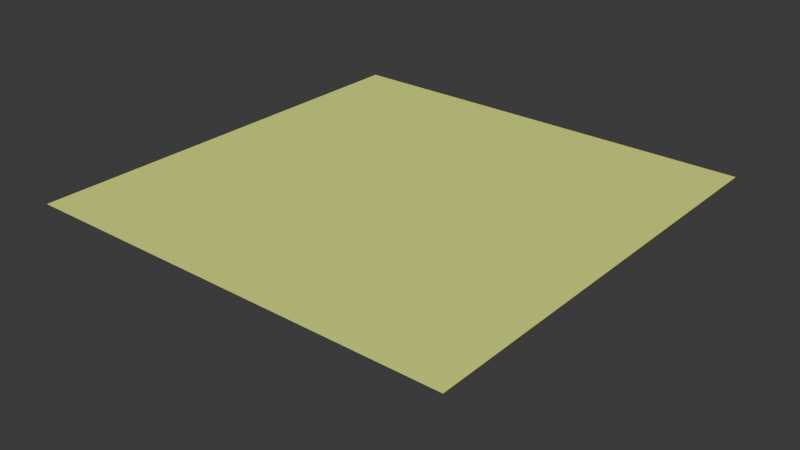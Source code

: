 # Source: ceiling_cave.blend  (saved by Blender 4.0.36; exported with 4.5.12 LTS)
import bpy
from mathutils import Matrix  # noqa: F401  (used for matrix-valued properties, if any)

bpy.ops.wm.read_factory_settings(use_empty=True)
scene = bpy.context.scene
scene.name = 'Scene'

# ---- collections
col_collection = bpy.data.collections.new('Collection'); scene.collection.children.link(col_collection)

# ---- materials (node trees are filled in below, after node groups)
mat_material_001 = bpy.data.materials.new('Material.001')
mat_material_001.use_transparent_shadow = False
mat_material_001.diffuse_color = (1.0, 1.0, 1.0, 1.0)
mat_material_001.roughness = 0.5528
mat_material_002 = bpy.data.materials.new('Material.002')
mat_material_002.use_transparent_shadow = False
mat_material_002.diffuse_color = (1.0, 1.0, 1.0, 1.0)
mat_material_002.roughness = 0.5528
mat_material_003 = bpy.data.materials.new('Material.003')
mat_material_003.use_transparent_shadow = False
mat_material_003.diffuse_color = (1.0, 1.0, 1.0, 1.0)
mat_material_003.roughness = 0.5528
mat_material_004 = bpy.data.materials.new('Material.004')
mat_material_004.use_transparent_shadow = False
mat_material_004.diffuse_color = (1.0, 1.0, 1.0, 1.0)
mat_material_004.roughness = 0.5528

# ---- material node trees
mat_material_001.use_nodes = True; mat_material_001.node_tree.nodes.clear()
_N = mat_material_001.node_tree.nodes; _L = mat_material_001.node_tree.links
n0 = _N.new('ShaderNodeBsdfPrincipled'); n0.name = 'Principled BSDF'; n0.location = (10, 300)
n0.inputs[0].default_value = (0.8797, 1.0, 0.1837, 1.0)
n0.inputs[2].default_value = 0.5528
n0.inputs[3].default_value = 1.45
n0.inputs[27].default_value = (0.0, 0.0, 0.0, 1.0)
n0.inputs[28].default_value = 1.0
n1 = _N.new('ShaderNodeOutputMaterial'); n1.name = 'Material Output'; n1.location = (300, 300)
n2 = _N.new('ShaderNodeNormalMap'); n2.name = 'Normal Map'; n2.location = (-300, -300)
n2.label = 'Normal/Map'
_L.new(n0.outputs[0], n1.inputs[0])
_L.new(n2.outputs[0], n0.inputs[5])
n1.is_active_output = True
mat_material_002.use_nodes = True; mat_material_002.node_tree.nodes.clear()
_N = mat_material_002.node_tree.nodes; _L = mat_material_002.node_tree.links
n0 = _N.new('ShaderNodeBsdfPrincipled'); n0.name = 'Principled BSDF'; n0.location = (10, 300)
n0.inputs[0].default_value = (0.0223, 1.0, 0.0, 1.0)
n0.inputs[2].default_value = 0.5528
n0.inputs[3].default_value = 1.45
n0.inputs[27].default_value = (0.0, 0.0, 0.0, 1.0)
n0.inputs[28].default_value = 1.0
n1 = _N.new('ShaderNodeOutputMaterial'); n1.name = 'Material Output'; n1.location = (300, 300)
n2 = _N.new('ShaderNodeNormalMap'); n2.name = 'Normal Map'; n2.location = (-300, -300)
n2.label = 'Normal/Map'
_L.new(n0.outputs[0], n1.inputs[0])
_L.new(n2.outputs[0], n0.inputs[5])
n1.is_active_output = True
mat_material_003.use_nodes = True; mat_material_003.node_tree.nodes.clear()
_N = mat_material_003.node_tree.nodes; _L = mat_material_003.node_tree.links
n0 = _N.new('ShaderNodeBsdfPrincipled'); n0.name = 'Principled BSDF'; n0.location = (10, 300)
n0.inputs[0].default_value = (0.2599, 0.04921, 1.0, 1.0)
n0.inputs[2].default_value = 0.5528
n0.inputs[3].default_value = 1.45
n0.inputs[27].default_value = (0.0, 0.0, 0.0, 1.0)
n0.inputs[28].default_value = 1.0
n1 = _N.new('ShaderNodeOutputMaterial'); n1.name = 'Material Output'; n1.location = (300, 300)
n2 = _N.new('ShaderNodeNormalMap'); n2.name = 'Normal Map'; n2.location = (-300, -300)
n2.label = 'Normal/Map'
_L.new(n0.outputs[0], n1.inputs[0])
_L.new(n2.outputs[0], n0.inputs[5])
n1.is_active_output = True
mat_material_004.use_nodes = True; mat_material_004.node_tree.nodes.clear()
_N = mat_material_004.node_tree.nodes; _L = mat_material_004.node_tree.links
n0 = _N.new('ShaderNodeBsdfPrincipled'); n0.name = 'Principled BSDF'; n0.location = (10, 300)
n0.inputs[0].default_value = (1.0, 0.01364, 0.0, 1.0)
n0.inputs[2].default_value = 0.5528
n0.inputs[3].default_value = 1.45
n0.inputs[27].default_value = (0.0, 0.0, 0.0, 1.0)
n0.inputs[28].default_value = 1.0
n1 = _N.new('ShaderNodeOutputMaterial'); n1.name = 'Material Output'; n1.location = (300, 300)
n2 = _N.new('ShaderNodeNormalMap'); n2.name = 'Normal Map'; n2.location = (-300, -300)
n2.label = 'Normal/Map'
_L.new(n0.outputs[0], n1.inputs[0])
_L.new(n2.outputs[0], n0.inputs[5])
n1.is_active_output = True

# ---- world
world_world = bpy.data.worlds.new('World'); scene.world = world_world
world_world.use_nodes = True; world_world.node_tree.nodes.clear()
_N = world_world.node_tree.nodes; _L = world_world.node_tree.links
n0 = _N.new('ShaderNodeOutputWorld'); n0.name = 'World Output'; n0.location = (300, 300)
n1 = _N.new('ShaderNodeBackground'); n1.name = 'Background'; n1.location = (10, 300)
n1.inputs[0].default_value = (0.05088, 0.05088, 0.05088, 1.0)
_L.new(n1.outputs[0], n0.inputs[0])
n0.is_active_output = True
world_world.color = (0.05088, 0.05088, 0.05088)
world_world.use_sun_shadow = False
world_world.sun_shadow_jitter_overblur = 0.0

# ---- meshes
me_mesh = bpy.data.meshes.new('Mesh')
me_mesh.from_pydata([(-2.025, 2.026, 3.913), (-2.025, -2.046, 3.923), (2.043, -2.046, 3.926), (-2.025, 1.362, 3.892), (-0.6721, 2.026, 3.899), (1.375, 2.026, 3.89), (-0.6771, -2.046, 3.903), (2.043, -0.7031, 3.885), (2.043, -1.371, 3.914), (1.35, -1.378, 3.885), (0.6726, -1.354, 3.856), (0.04697, -1.34, 3.655), (-0.6619, -1.355, 3.815), (-1.31, -1.314, 3.821), (1.235, -0.8411, 3.619), (0.6348, -0.5687, 3.62), (-0.1894, -0.718, 3.556), (-0.7167, -0.6947, 3.803), (-1.239, -0.5634, 3.633), (1.355, -0.02217, 3.799), (0.701, 0.06378, 3.652), (-0.1281, 0.05631, 3.85), (-0.8884, 0.1166, 3.874), (-1.349, 0.08831, 3.78), (1.422, 0.647, 3.677), (0.8607, 0.7112, 3.297), (-0.01833, 0.7085, 3.837), (-0.7197, 0.7622, 3.847), (-1.294, 0.929, 3.528), (1.41, 1.234, 3.647), (0.7789, 1.335, 3.617), (0.06968, 1.324, 3.784), (-0.6684, 1.361, 3.862), (-1.286, 1.244, 3.675), (2.043, 2.026, 3.916), (-2.025, 0.7131, 3.874), (-2.025, 0.02613, 3.882), (-2.025, -1.342, 3.886), (-1.344, 2.026, 3.865), (0.7101, 2.026, 3.867), (-1.36, -2.046, 3.916), (2.599, -0.01052, 4.125), (0.6823, -2.046, 3.912), (2.599, 0.8578, 4.125), (2.043, 1.348, 3.887), (1.733, -2.602, 4.125), (0.004931, -2.602, 4.125), (0.03889, 2.582, 4.125), (-2.581, -0.8125, 4.125), (2.599, 1.719, 4.125), (0.8663, -2.602, 4.125), (-1.734, -2.602, 4.125), (0.9018, 2.582, 4.125), (-1.714, 2.582, 4.125), (-2.581, -1.707, 4.125), (-2.581, 0.03597, 4.125), (-2.025, -0.6401, 3.845), (-2.581, 0.9107, 4.125), (2.599, 2.582, 4.125), (2.599, -1.743, 4.125), (0.03252, 2.026, 3.872), (2.599, -0.8926, 4.125), (-0.8647, -2.602, 4.125), (1.748, 2.582, 4.125), (-0.8584, 2.582, 4.125), (0.005852, -2.046, 3.893), (-2.581, 1.737, 4.125), (1.363, -2.046, 3.921), (2.599, -2.602, 4.125), (2.043, 0.6715, 3.886), (2.043, -0.01038, 3.893), (-2.581, -2.602, 4.125), (-2.581, 2.582, 4.125)], [], [(33, 3, 0, 38), (40, 1, 37, 13), (13, 37, 56, 18), (18, 56, 36, 23), (23, 36, 35, 28), (28, 35, 3, 33), (2, 67, 9, 8), (67, 42, 10, 9), (42, 65, 11, 10), (65, 6, 12, 11), (6, 40, 13, 12), (8, 9, 14, 7), (9, 10, 15, 14), (10, 11, 16, 15), (11, 12, 17, 16), (12, 13, 18, 17), (7, 14, 19, 70), (14, 15, 20, 19), (15, 16, 21, 20), (16, 17, 22, 21), (17, 18, 23, 22), (70, 19, 24, 69), (19, 20, 25, 24), (20, 21, 26, 25), (21, 22, 27, 26), (22, 23, 28, 27), (69, 24, 29, 44), (24, 25, 30, 29), (25, 26, 31, 30), (26, 27, 32, 31), (27, 28, 33, 32), (44, 29, 5, 34), (29, 30, 39, 5), (30, 31, 60, 39), (31, 32, 4, 60), (32, 33, 38, 4), (61, 41, 43, 49, 58, 63, 52, 47, 64, 53, 72, 66, 57, 55, 48, 54, 71, 51, 62, 46, 50, 45, 68, 59), (7, 70, 41, 61), (67, 2, 68, 45), (0, 3, 66, 72), (39, 60, 47, 52), (69, 44, 49, 43), (34, 5, 63, 58), (2, 8, 59, 68), (60, 4, 64, 47), (42, 67, 45, 50), (37, 1, 71, 54), (4, 38, 53, 64), (65, 42, 50, 46), (35, 36, 55, 57), (38, 0, 72, 53), (8, 7, 61, 59), (6, 65, 46, 62), (56, 37, 54, 48), (40, 6, 62, 51), (44, 34, 58, 49), (36, 56, 48, 55), (1, 40, 51, 71), (3, 35, 57, 66), (70, 69, 43, 41), (5, 39, 52, 63)])
me_mesh.polygons.foreach_set('use_smooth', [True] * 61)
_k = set([(41, 43), (41, 61), (43, 49), (45, 50), (45, 68), (46, 50), (46, 62), (47, 52), (47, 64), (48, 54), (48, 55), (49, 58), (51, 62), (51, 71), (52, 63), (53, 64), (53, 72), (54, 71), (55, 57), (57, 66), (58, 63), (59, 61), (59, 68), (66, 72)])
me_mesh.attributes.new('sharp_edge', 'BOOLEAN', 'EDGE').data.foreach_set('value', [ (min(e.vertices), max(e.vertices)) in _k for e in me_mesh.edges])
_uv = me_mesh.uv_layers.new(name='UVMap')
_uv.uv.foreach_set('vector', [0.816, 0.559, 0.849, 0.559, 0.849, 0.526, 0.816, 0.526, 0.816, 0.724, 0.849, 0.724, 0.849, 0.691, 0.816, 0.691, 0.816, 0.691, 0.849, 0.691, 0.849, 0.658, 0.816, 0.658, 0.816, 0.658, 0.849, 0.658, 0.849, 0.625, 0.816, 0.625, 0.816, 0.625, 0.849, 0.625, 0.849, 0.592, 0.816, 0.592, 0.816, 0.592, 0.849, 0.592, 0.849, 0.559, 0.816, 0.559, 0.651, 0.724, 0.684, 0.724, 0.684, 0.691, 0.651, 0.691, 0.684, 0.724, 0.717, 0.724, 0.717, 0.691, 0.684, 0.691, 0.717, 0.724, 0.75, 0.724, 0.75, 0.691, 0.717, 0.691, 0.75, 0.724, 0.783, 0.724, 0.783, 0.691, 0.75, 0.691, 0.783, 0.724, 0.816, 0.724, 0.816, 0.691, 0.783, 0.691, 0.651, 0.691, 0.684, 0.691, 0.684, 0.658, 0.651, 0.658, 0.684, 0.691, 0.717, 0.691, 0.717, 0.658, 0.684, 0.658, 0.717, 0.691, 0.75, 0.691, 0.75, 0.658, 0.717, 0.658, 0.75, 0.691, 0.783, 0.691, 0.783, 0.658, 0.75, 0.658, 0.783, 0.691, 0.816, 0.691, 0.816, 0.658, 0.783, 0.658, 0.651, 0.658, 0.684, 0.658, 0.684, 0.625, 0.651, 0.625, 0.684, 0.658, 0.717, 0.658, 0.717, 0.625, 0.684, 0.625, 0.717, 0.658, 0.75, 0.658, 0.75, 0.625, 0.717, 0.625, 0.75, 0.658, 0.783, 0.658, 0.783, 0.625, 0.75, 0.625, 0.783, 0.658, 0.816, 0.658, 0.816, 0.625, 0.783, 0.625, 0.651, 0.625, 0.684, 0.625, 0.684, 0.592, 0.651, 0.592, 0.684, 0.625, 0.717, 0.625, 0.717, 0.592, 0.684, 0.592, 0.717, 0.625, 0.75, 0.625, 0.75, 0.592, 0.717, 0.592, 0.75, 0.625, 0.783, 0.625, 0.783, 0.592, 0.75, 0.592, 0.783, 0.625, 0.816, 0.625, 0.816, 0.592, 0.783, 0.592, 0.651, 0.592, 0.684, 0.592, 0.684, 0.559, 0.651, 0.559, 0.684, 0.592, 0.717, 0.592, 0.717, 0.559, 0.684, 0.559, 0.717, 0.592, 0.75, 0.592, 0.75, 0.559, 0.717, 0.559, 0.75, 0.592, 0.783, 0.592, 0.783, 0.559, 0.75, 0.559, 0.783, 0.592, 0.816, 0.592, 0.816, 0.559, 0.783, 0.559, 0.651, 0.559, 0.684, 0.559, 0.684, 0.526, 0.651, 0.526, 0.684, 0.559, 0.717, 0.559, 0.717, 0.526, 0.684, 0.526, 0.717, 0.559, 0.75, 0.559, 0.75, 0.526, 0.717, 0.526, 0.75, 0.559, 0.783, 0.559, 0.783, 0.526, 0.75, 0.526, 0.783, 0.559, 0.816, 0.559, 0.816, 0.526, 0.783, 0.526, 0.651, 0.658, 0.651, 0.625, 0.651, 0.592, 0.651, 0.559, 0.651, 0.526, 0.684, 0.526, 0.717, 0.526, 0.75, 0.526, 0.783, 0.526, 0.816, 0.526, 0.849, 0.526, 0.849, 0.559, 0.849, 0.592, 0.849, 0.625, 0.849, 0.658, 0.849, 0.691, 0.849, 0.724, 0.816, 0.724, 0.783, 0.724, 0.75, 0.724, 0.717, 0.724, 0.684, 0.724, 0.651, 0.724, 0.651, 0.691, 0.651, 0.658, 0.651, 0.625, 0.651, 0.625, 0.651, 0.658, 0.684, 0.724, 0.651, 0.724, 0.651, 0.724, 0.684, 0.724, 0.849, 0.526, 0.849, 0.559, 0.849, 0.559, 0.849, 0.526, 0.717, 0.526, 0.75, 0.526, 0.75, 0.526, 0.717, 0.526, 0.651, 0.592, 0.651, 0.559, 0.651, 0.559, 0.651, 0.592, 0.651, 0.526, 0.684, 0.526, 0.684, 0.526, 0.651, 0.526, 0.651, 0.724, 0.651, 0.691, 0.651, 0.691, 0.651, 0.724, 0.75, 0.526, 0.783, 0.526, 0.783, 0.526, 0.75, 0.526, 0.717, 0.724, 0.684, 0.724, 0.684, 0.724, 0.717, 0.724, 0.849, 0.691, 0.849, 0.724, 0.849, 0.724, 0.849, 0.691, 0.783, 0.526, 0.816, 0.526, 0.816, 0.526, 0.783, 0.526, 0.75, 0.724, 0.717, 0.724, 0.717, 0.724, 0.75, 0.724, 0.849, 0.592, 0.849, 0.625, 0.849, 0.625, 0.849, 0.592, 0.816, 0.526, 0.849, 0.526, 0.849, 0.526, 0.816, 0.526, 0.651, 0.691, 0.651, 0.658, 0.651, 0.658, 0.651, 0.691, 0.783, 0.724, 0.75, 0.724, 0.75, 0.724, 0.783, 0.724, 0.849, 0.658, 0.849, 0.691, 0.849, 0.691, 0.849, 0.658, 0.816, 0.724, 0.783, 0.724, 0.783, 0.724, 0.816, 0.724, 0.651, 0.559, 0.651, 0.526, 0.651, 0.526, 0.651, 0.559, 0.849, 0.625, 0.849, 0.658, 0.849, 0.658, 0.849, 0.625, 0.849, 0.724, 0.816, 0.724, 0.816, 0.724, 0.849, 0.724, 0.849, 0.559, 0.849, 0.592, 0.849, 0.592, 0.849, 0.559, 0.651, 0.625, 0.651, 0.592, 0.651, 0.592, 0.651, 0.625, 0.684, 0.526, 0.717, 0.526, 0.717, 0.526, 0.684, 0.526])
me_mesh.materials.append(mat_material_001)
me_mesh.materials.append(mat_material_002)
me_mesh.materials.append(mat_material_003)
me_mesh.materials.append(mat_material_004)
me_mesh.update()
me_mesh.normals_split_custom_set([tuple(v) for v in zip(*[iter([0.01239, 0.1553, -0.9878, -0.3228, 0.07971, -0.9431, -0.1936, 0.1821, -0.964, -0.006167, 0.2743, -0.9616, -0.0207, -0.2324, -0.9724, -0.1505, -0.1627, -0.9751, -0.2548, -0.07045, -0.9644, -0.03427, -0.1274, -0.9913, -0.03427, -0.1274, -0.9913, -0.2548, -0.07045, -0.9644, -0.3099, -0.009693, -0.9507, 0.02237, 0.02582, -0.9994, 0.02237, 0.02582, -0.9994, -0.3099, -0.009693, -0.9507, -0.3345, -0.0006194, -0.9424, 0.01165, -0.0188, -0.9998, 0.01165, -0.0188, -0.9998, -0.3345, -0.0006194, -0.9424, -0.3585, -0.01008, -0.9335, 0.02468, 0.005355, -0.9997, 0.02468, 0.005355, -0.9997, -0.3585, -0.01008, -0.9335, -0.3228, 0.07971, -0.9431, 0.01239, 0.1553, -0.9878, 0.1383, -0.1417, -0.9802, 0.01547, -0.2006, -0.9796, 0.05929, -0.1651, -0.9845, 0.2416, -0.07079, -0.9678, 0.01547, -0.2006, -0.9796, 0.05148, -0.2514, -0.9665, 0.07661, -0.213, -0.974, 0.05929, -0.1651, -0.9845, 0.05148, -0.2514, -0.9665, 0.01034, -0.2959, -0.9552, 0.01064, -0.1983, -0.9801, 0.07661, -0.213, -0.974, 0.01034, -0.2959, -0.9552, -0.03648, -0.2732, -0.9613, -0.08919, -0.1633, -0.9825, 0.01064, -0.1983, -0.9801, -0.03648, -0.2732, -0.9613, -0.0207, -0.2324, -0.9724, -0.03427, -0.1274, -0.9913, -0.08919, -0.1633, -0.9825, 0.2416, -0.07079, -0.9678, 0.05929, -0.1651, -0.9845, 0.1061, -0.1338, -0.9853, 0.3018, -0.02234, -0.9531, 0.05929, -0.1651, -0.9845, 0.07661, -0.213, -0.974, 0.05065, -0.002359, -0.9987, 0.1061, -0.1338, -0.9853, 0.07661, -0.213, -0.974, 0.01064, -0.1983, -0.9801, -0.1239, 0.01026, -0.9922, 0.05065, -0.002359, -0.9987, 0.01064, -0.1983, -0.9801, -0.08919, -0.1633, -0.9825, -0.04233, 0.01967, -0.9989, -0.1239, 0.01026, -0.9922, -0.08919, -0.1633, -0.9825, -0.03427, -0.1274, -0.9913, 0.02237, 0.02582, -0.9994, -0.04233, 0.01967, -0.9989, 0.3018, -0.02234, -0.9531, 0.1061, -0.1338, -0.9853, 0.2376, -0.05616, -0.9697, 0.3102, -0.0005549, -0.9507, 0.1061, -0.1338, -0.9853, 0.05065, -0.002359, -0.9987, -0.02212, -0.06329, -0.9977, 0.2376, -0.05616, -0.9697, 0.05065, -0.002359, -0.9987, -0.1239, 0.01026, -0.9922, -0.1717, 0.06716, -0.9829, -0.02212, -0.06329, -0.9977, -0.1239, 0.01026, -0.9922, -0.04233, 0.01967, -0.9989, 0.1359, 0.02376, -0.9904, -0.1717, 0.06716, -0.9829, -0.04233, 0.01967, -0.9989, 0.02237, 0.02582, -0.9994, 0.01165, -0.0188, -0.9998, 0.1359, 0.02376, -0.9904, 0.3102, -0.0005549, -0.9507, 0.2376, -0.05616, -0.9697, 0.3173, -0.0773, -0.9452, 0.3393, -0.03159, -0.9402, 0.2376, -0.05616, -0.9697, -0.02212, -0.06329, -0.9977, 0.01019, -0.0242, -0.9997, 0.3173, -0.0773, -0.9452, -0.02212, -0.06329, -0.9977, -0.1717, 0.06716, -0.9829, -0.2256, -0.01763, -0.9741, 0.01019, -0.0242, -0.9997, -0.1717, 0.06716, -0.9829, 0.1359, 0.02376, -0.9904, 0.1545, -0.04059, -0.9872, -0.2256, -0.01763, -0.9741, 0.1359, 0.02376, -0.9904, 0.01165, -0.0188, -0.9998, 0.02468, 0.005355, -0.9997, 0.1545, -0.04059, -0.9872, 0.3393, -0.03159, -0.9402, 0.3173, -0.0773, -0.9452, 0.248, 0.1782, -0.9522, 0.3194, 0.05014, -0.9463, 0.3173, -0.0773, -0.9452, 0.01019, -0.0242, -0.9997, -0.05034, 0.2574, -0.965, 0.248, 0.1782, -0.9522, 0.01019, -0.0242, -0.9997, -0.2256, -0.01763, -0.9741, -0.1757, 0.1295, -0.9759, -0.05034, 0.2574, -0.965, -0.2256, -0.01763, -0.9741, 0.1545, -0.04059, -0.9872, 0.09124, 0.0915, -0.9916, -0.1757, 0.1295, -0.9759, 0.1545, -0.04059, -0.9872, 0.02468, 0.005355, -0.9997, 0.01239, 0.1553, -0.9878, 0.09124, 0.0915, -0.9916, 0.3194, 0.05014, -0.9463, 0.248, 0.1782, -0.9522, 0.06809, 0.3213, -0.9445, 0.1907, 0.1915, -0.9628, 0.248, 0.1782, -0.9522, -0.05034, 0.2574, -0.965, -0.01523, 0.3414, -0.9398, 0.06809, 0.3213, -0.9445, -0.05034, 0.2574, -0.965, -0.1757, 0.1295, -0.9759, -0.05281, 0.2829, -0.9577, -0.01523, 0.3414, -0.9398, -0.1757, 0.1295, -0.9759, 0.09124, 0.0915, -0.9916, 0.02054, 0.2665, -0.9636, -0.05281, 0.2829, -0.9577, 0.09124, 0.0915, -0.9916, 0.01239, 0.1553, -0.9878, -0.006167, 0.2743, -0.9616, 0.02054, 0.2665, -0.9636, -1.776e-08, 0.0, 1.0, -1.776e-08, 0.0, 1.0, -1.776e-08, 0.0, 1.0, -1.776e-08, 0.0, 1.0, -1.776e-08, 0.0, 1.0, -1.776e-08, 0.0, 1.0, -1.776e-08, 0.0, 1.0, -1.776e-08, 0.0, 1.0, -1.776e-08, 0.0, 1.0, -1.776e-08, 0.0, 1.0, -1.776e-08, 0.0, 1.0, -1.776e-08, 0.0, 1.0, -1.776e-08, 0.0, 1.0, -1.776e-08, 0.0, 1.0, -1.776e-08, 0.0, 1.0, -1.776e-08, 0.0, 1.0, -1.776e-08, 0.0, 1.0, -1.776e-08, 0.0, 1.0, -1.776e-08, 0.0, 1.0, -1.776e-08, 0.0, 1.0, -1.776e-08, 0.0, 1.0, -1.776e-08, 0.0, 1.0, -1.776e-08, 0.0, 1.0, -1.776e-08, 0.0, 1.0, 0.3018, -0.02234, -0.9531, 0.3102, -0.0005549, -0.9507, 0.3909, 0.0003717, -0.9204, 0.3776, -0.008672, -0.9259, 0.01547, -0.2006, -0.9796, 0.1383, -0.1417, -0.9802, 0.1767, -0.1779, -0.9681, 0.003746, -0.3414, -0.9399, -0.1936, 0.1821, -0.964, -0.3228, 0.07971, -0.9431, -0.3727, 0.01265, -0.9279, -0.2016, 0.1977, -0.9593, -0.01523, 0.3414, -0.9398, -0.05281, 0.2829, -0.9577, -0.00926, 0.4057, -0.914, 0.007284, 0.4066, -0.9136, 0.3393, -0.03159, -0.9402, 0.3194, 0.05014, -0.9463, 0.3721, 0.01187, -0.9281, 0.3928, -0.001613, -0.9196, 0.1907, 0.1915, -0.9628, 0.06809, 0.3213, -0.9445, 0.01503, 0.3724, -0.9279, 0.1941, 0.1945, -0.9615, 0.1383, -0.1417, -0.9802, 0.2416, -0.07079, -0.9678, 0.3495, -0.01075, -0.9369, 0.1767, -0.1779, -0.9681, -0.05281, 0.2829, -0.9577, 0.02054, 0.2665, -0.9636, 0.005983, 0.4027, -0.9153, -0.00926, 0.4057, -0.914, 0.05148, -0.2514, -0.9665, 0.01547, -0.2006, -0.9796, 0.003746, -0.3414, -0.9399, 0.007867, -0.3568, -0.9342, -0.2548, -0.07045, -0.9644, -0.1505, -0.1627, -0.9751, -0.1841, -0.1881, -0.9647, -0.3733, -0.02203, -0.9274, 0.02054, 0.2665, -0.9636, -0.006167, 0.2743, -0.9616, -0.01287, 0.3828, -0.9237, 0.005983, 0.4027, -0.9153, 0.01034, -0.2959, -0.9552, 0.05148, -0.2514, -0.9665, 0.007867, -0.3568, -0.9342, 0.002694, -0.3729, -0.9279, -0.3585, -0.01008, -0.9335, -0.3345, -0.0006194, -0.9424, -0.4176, 0.008392, -0.9086, -0.3998, 0.004751, -0.9166, -0.006167, 0.2743, -0.9616, -0.1936, 0.1821, -0.964, -0.2016, 0.1977, -0.9593, -0.01287, 0.3828, -0.9237, 0.2416, -0.07079, -0.9678, 0.3018, -0.02234, -0.9531, 0.3776, -0.008672, -0.9259, 0.3495, -0.01075, -0.9369, -0.03648, -0.2732, -0.9613, 0.01034, -0.2959, -0.9552, 0.002694, -0.3729, -0.9279, -0.00685, -0.3653, -0.9309, -0.3099, -0.009693, -0.9507, -0.2548, -0.07045, -0.9644, -0.3733, -0.02203, -0.9274, -0.4197, -0.004586, -0.9077, -0.0207, -0.2324, -0.9724, -0.03648, -0.2732, -0.9613, -0.00685, -0.3653, -0.9309, -0.005309, -0.3483, -0.9374, 0.3194, 0.05014, -0.9463, 0.1907, 0.1915, -0.9628, 0.1941, 0.1945, -0.9615, 0.3721, 0.01187, -0.9281, -0.3345, -0.0006194, -0.9424, -0.3099, -0.009693, -0.9507, -0.4197, -0.004586, -0.9077, -0.4176, 0.008392, -0.9086, -0.1505, -0.1627, -0.9751, -0.0207, -0.2324, -0.9724, -0.005309, -0.3483, -0.9374, -0.1841, -0.1881, -0.9647, -0.3228, 0.07971, -0.9431, -0.3585, -0.01008, -0.9335, -0.3998, 0.004751, -0.9166, -0.3727, 0.01265, -0.9279, 0.3102, -0.0005549, -0.9507, 0.3393, -0.03159, -0.9402, 0.3928, -0.001613, -0.9196, 0.3909, 0.0003717, -0.9204, 0.06809, 0.3213, -0.9445, -0.01523, 0.3414, -0.9398, 0.007284, 0.4066, -0.9136, 0.01503, 0.3724, -0.9279])] * 3)])

# ---- objects
ob_door = bpy.data.objects.new('Door', me_mesh)

# ---- transforms, parenting, visibility, modifiers, constraints
ob_door.location = (0.0, 0.0, 0.0)
ob_door.color = (0.8, 0.8, 0.8, 1.0)

# ---- collection membership
col_collection.objects.link(ob_door)

# ---- scene / render settings (as saved in the file)
scene.frame_start = 1; scene.frame_end = 250; scene.frame_set(1)
scene.render.engine = 'BLENDER_EEVEE_NEXT'
scene.cycles.sampling_pattern = 'TABULATED_SOBOL'
bpy.context.view_layer.update()

# ---- added for rendering (the .blend has no active camera and no usable light): camera, sun
cam_auto = bpy.data.cameras.new('AutoCamera')
cam_auto.lens = 50.0
cam_auto.sensor_width = 36.0
cam_auto.clip_end = 1000.0
ob_auto_camera = bpy.data.objects.new('AutoCamera', cam_auto)
scene.collection.objects.link(ob_auto_camera)
ob_auto_camera.location = (6.83304, -8.19844, 9.17001)
ob_auto_camera.rotation_euler = (1.09748, -7.21219e-08, 0.694738)
scene.camera = ob_auto_camera
light_auto_sun = bpy.data.lights.new('AutoSun', 'SUN')
light_auto_sun.energy = 3.0
light_auto_sun.angle = 0.0523599
ob_auto_sun = bpy.data.objects.new('AutoSun', light_auto_sun)
scene.collection.objects.link(ob_auto_sun)
ob_auto_sun.rotation_euler = (0.872665, 0.174533, 0.523599)
bpy.context.view_layer.update()

